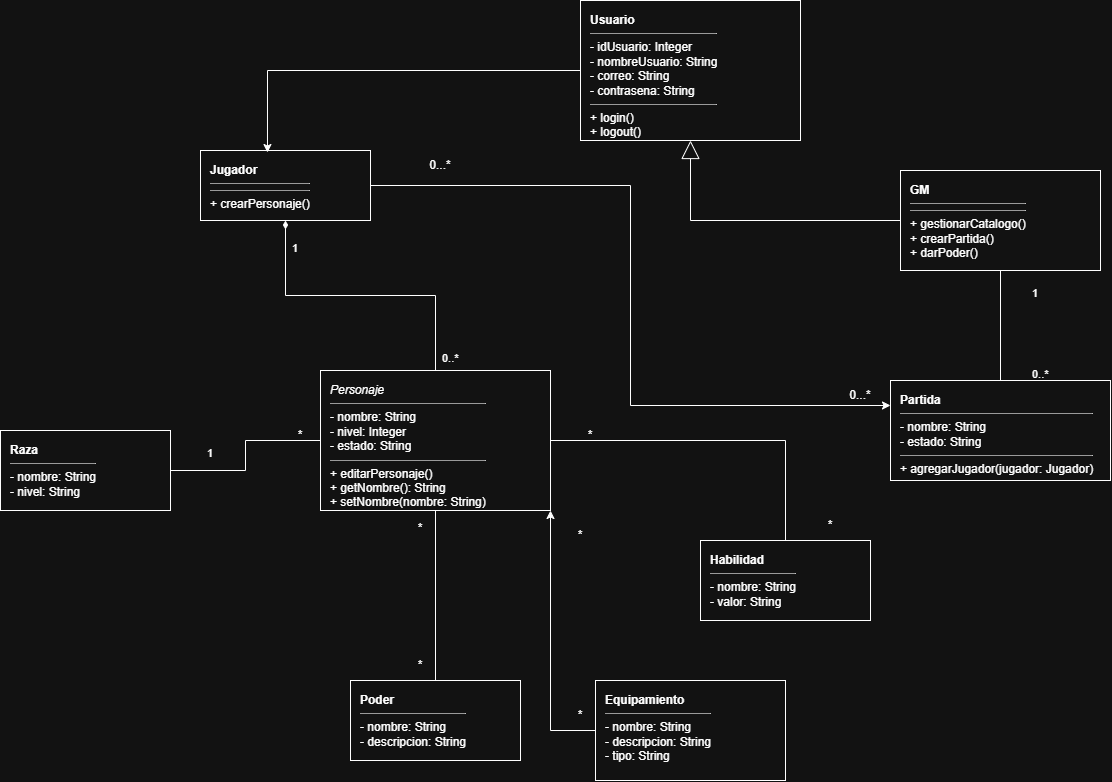

The diagram above was exported from draw.io. Its source (the exported page's mxGraphModel, read from the mxfile embedded in the PNG):
<mxGraphModel dx="1414" dy="889" grid="1" gridSize="10" guides="1" tooltips="1" connect="1" arrows="1" fold="1" page="1" pageScale="1" pageWidth="1300" pageHeight="900" math="0" shadow="0">
  <root>
    <mxCell id="0" />
    <mxCell id="1" parent="0" />
    <mxCell id="cUsuario" parent="1" style="rounded=0;whiteSpace=wrap;html=1;align=left;verticalAlign=top;spacingLeft=8;spacingTop=6;fontSize=12;" value="&lt;b&gt;Usuario&lt;/b&gt;&lt;hr size=&quot;1&quot;/&gt;- idUsuario: Integer&lt;br&gt;- nombreUsuario: String&lt;br&gt;- correo: String&lt;br&gt;- contrasena: String&lt;hr size=&quot;1&quot;/&gt;+ login()&lt;br&gt;+ logout()" vertex="1">
      <mxGeometry height="140" width="220" x="680" y="20" as="geometry" />
    </mxCell>
    <mxCell id="CD9Crzubn2p4DFHQXrMk-17" edge="1" parent="1" source="cJugador" style="edgeStyle=orthogonalEdgeStyle;rounded=0;orthogonalLoop=1;jettySize=auto;html=1;entryX=0;entryY=0.25;entryDx=0;entryDy=0;" target="cPartida">
      <mxGeometry relative="1" as="geometry" />
    </mxCell>
    <mxCell id="cJugador" parent="1" style="rounded=0;whiteSpace=wrap;html=1;align=left;verticalAlign=top;spacingLeft=8;spacingTop=6;fontSize=12;" value="&lt;b&gt;Jugador&lt;/b&gt;&lt;hr size=&quot;1&quot;/&gt;&lt;hr size=&quot;1&quot;/&gt;+ crearPersonaje()" vertex="1">
      <mxGeometry height="70" width="170" x="300" y="170" as="geometry" />
    </mxCell>
    <mxCell id="cGM" parent="1" style="rounded=0;whiteSpace=wrap;html=1;align=left;verticalAlign=top;spacingLeft=8;spacingTop=6;fontSize=12;" value="&lt;b&gt;GM&lt;/b&gt;&lt;hr size=&quot;1&quot;/&gt;&lt;hr size=&quot;1&quot;/&gt;+ gestionarCatalogo()&lt;br&gt;+ crearPartida()&lt;br&gt;+ darPoder()" vertex="1">
      <mxGeometry height="100" width="200" x="1000" y="190" as="geometry" />
    </mxCell>
    <mxCell id="cPersonaje" parent="1" style="rounded=0;whiteSpace=wrap;html=1;align=left;verticalAlign=top;spacingLeft=8;spacingTop=6;fontSize=12;" value="&lt;i&gt;Personaje&lt;/i&gt;&lt;hr size=&quot;1&quot;/&gt;- nombre: String&lt;br&gt;- nivel: Integer&lt;br&gt;- estado: String&lt;hr size=&quot;1&quot;/&gt;+ editarPersonaje()&lt;br&gt;+ getNombre(): String&lt;br&gt;+ setNombre(nombre: String)" vertex="1">
      <mxGeometry height="140" width="230" x="420" y="390" as="geometry" />
    </mxCell>
    <mxCell id="cRaza" parent="1" style="rounded=0;whiteSpace=wrap;html=1;align=left;verticalAlign=top;spacingLeft=8;spacingTop=6;fontSize=12;" value="&lt;b&gt;Raza&lt;/b&gt;&lt;hr size=&quot;1&quot;/&gt;- nombre: String&lt;br&gt;- nivel: String" vertex="1">
      <mxGeometry height="80" width="170" x="100" y="450" as="geometry" />
    </mxCell>
    <mxCell id="cPartida" parent="1" style="rounded=0;whiteSpace=wrap;html=1;align=left;verticalAlign=top;spacingLeft=8;spacingTop=6;fontSize=12;" value="&lt;b&gt;Partida&lt;/b&gt;&lt;hr size=&quot;1&quot;/&gt;- nombre: String&lt;br&gt;- estado: String&lt;hr size=&quot;1&quot;/&gt;+ agregarJugador(jugador: Jugador)" vertex="1">
      <mxGeometry height="100" width="220" x="990" y="400" as="geometry" />
    </mxCell>
    <mxCell id="cHabilidad" parent="1" style="rounded=0;whiteSpace=wrap;html=1;align=left;verticalAlign=top;spacingLeft=8;spacingTop=6;fontSize=12;" value="&lt;b&gt;Habilidad&lt;/b&gt;&lt;hr size=&quot;1&quot;/&gt;- nombre: String&lt;br&gt;- valor: String" vertex="1">
      <mxGeometry height="80" width="170" x="800" y="560" as="geometry" />
    </mxCell>
    <mxCell id="cPoder" parent="1" style="rounded=0;whiteSpace=wrap;html=1;align=left;verticalAlign=top;spacingLeft=8;spacingTop=6;fontSize=12;" value="&lt;b&gt;Poder&lt;/b&gt;&lt;hr size=&quot;1&quot;/&gt;- nombre: String&lt;br&gt;- descripcion: String" vertex="1">
      <mxGeometry height="80" width="170" x="450" y="700" as="geometry" />
    </mxCell>
    <mxCell id="CD9Crzubn2p4DFHQXrMk-14" edge="1" parent="1" source="cEquipamiento" style="edgeStyle=orthogonalEdgeStyle;rounded=0;orthogonalLoop=1;jettySize=auto;html=1;entryX=1;entryY=1;entryDx=0;entryDy=0;" target="cPersonaje">
      <mxGeometry relative="1" as="geometry" />
    </mxCell>
    <mxCell id="cEquipamiento" parent="1" style="rounded=0;whiteSpace=wrap;html=1;align=left;verticalAlign=top;spacingLeft=8;spacingTop=6;fontSize=12;" value="&lt;b&gt;Equipamiento&lt;/b&gt;&lt;hr size=&quot;1&quot;/&gt;- nombre: String&lt;br&gt;- descripcion: String&lt;br&gt;- tipo: String" vertex="1">
      <mxGeometry height="100" width="190" x="695" y="700" as="geometry" />
    </mxCell>
    <mxCell id="eHerGM" edge="1" parent="1" source="cGM" style="edgeStyle=orthogonalEdgeStyle;rounded=0;html=1;endArrow=block;endFill=0;endSize=16;" target="cUsuario">
      <mxGeometry relative="1" as="geometry" />
    </mxCell>
    <mxCell id="eJugPer" edge="1" parent="1" source="cJugador" style="edgeStyle=orthogonalEdgeStyle;rounded=0;html=1;startArrow=diamondThin;startFill=1;endArrow=none;" target="cPersonaje" value="">
      <mxGeometry relative="1" as="geometry">
        <mxPoint x="385" y="240" as="sourcePoint" />
      </mxGeometry>
    </mxCell>
    <mxCell id="lJugPer1" parent="1" style="text;html=1;fontSize=11;" value="1" vertex="1">
      <mxGeometry height="16" width="20" x="390" y="255" as="geometry" />
    </mxCell>
    <mxCell id="lJugPer2" parent="1" style="text;html=1;fontSize=11;" value="0..*" vertex="1">
      <mxGeometry height="16" width="40" x="540" y="365" as="geometry" />
    </mxCell>
    <mxCell id="eRazaPer" edge="1" parent="1" source="cRaza" style="edgeStyle=orthogonalEdgeStyle;rounded=0;html=1;endArrow=none;startArrow=none;" target="cPersonaje">
      <mxGeometry relative="1" as="geometry" />
    </mxCell>
    <mxCell id="lRaza1" parent="1" style="text;html=1;fontSize=11;" value="1" vertex="1">
      <mxGeometry height="16" width="20" x="305" y="460" as="geometry" />
    </mxCell>
    <mxCell id="eGMPartida" edge="1" parent="1" source="cPartida" style="edgeStyle=orthogonalEdgeStyle;rounded=0;html=1;endArrow=none;startArrow=none;" target="cGM">
      <mxGeometry relative="1" as="geometry" />
    </mxCell>
    <mxCell id="lGM1" parent="1" style="text;html=1;fontSize=11;" value="0..*" vertex="1">
      <mxGeometry height="16" width="40" x="1130" y="381" as="geometry" />
    </mxCell>
    <mxCell id="lGM2" parent="1" style="text;html=1;fontSize=11;" value="1" vertex="1">
      <mxGeometry height="16" width="20" x="1130" y="300" as="geometry" />
    </mxCell>
    <mxCell id="ePerHab" edge="1" parent="1" source="cPersonaje" style="edgeStyle=orthogonalEdgeStyle;rounded=0;html=1;endArrow=none;startArrow=none;" target="cHabilidad">
      <mxGeometry relative="1" as="geometry" />
    </mxCell>
    <mxCell id="ePerPoder" edge="1" parent="1" source="cPersonaje" style="edgeStyle=orthogonalEdgeStyle;rounded=0;html=1;endArrow=none;startArrow=none;" target="cPoder">
      <mxGeometry relative="1" as="geometry" />
    </mxCell>
    <mxCell id="CD9Crzubn2p4DFHQXrMk-16" edge="1" parent="1" source="cUsuario" style="edgeStyle=orthogonalEdgeStyle;rounded=0;orthogonalLoop=1;jettySize=auto;html=1;entryX=0.394;entryY=0.029;entryDx=0;entryDy=0;entryPerimeter=0;" target="cJugador">
      <mxGeometry relative="1" as="geometry" />
    </mxCell>
    <mxCell id="CD9Crzubn2p4DFHQXrMk-24" parent="1" style="text;html=1;whiteSpace=wrap;strokeColor=none;fillColor=none;align=center;verticalAlign=middle;rounded=0;" value="*" vertex="1">
      <mxGeometry height="30" width="60" x="370" y="440" as="geometry" />
    </mxCell>
    <mxCell id="CD9Crzubn2p4DFHQXrMk-25" parent="1" style="text;html=1;whiteSpace=wrap;strokeColor=none;fillColor=none;align=center;verticalAlign=middle;rounded=0;" value="0...*" vertex="1">
      <mxGeometry height="30" width="60" x="510" y="170" as="geometry" />
    </mxCell>
    <mxCell id="CD9Crzubn2p4DFHQXrMk-27" parent="1" style="text;html=1;whiteSpace=wrap;strokeColor=none;fillColor=none;align=center;verticalAlign=middle;rounded=0;" value="0...*" vertex="1">
      <mxGeometry height="30" width="60" x="930" y="400" as="geometry" />
    </mxCell>
    <mxCell id="CD9Crzubn2p4DFHQXrMk-29" parent="1" style="text;html=1;whiteSpace=wrap;strokeColor=none;fillColor=none;align=center;verticalAlign=middle;rounded=0;" value="*" vertex="1">
      <mxGeometry height="30" width="60" x="650" y="720" as="geometry" />
    </mxCell>
    <mxCell id="CD9Crzubn2p4DFHQXrMk-31" parent="1" style="text;html=1;whiteSpace=wrap;strokeColor=none;fillColor=none;align=center;verticalAlign=middle;rounded=0;" value="*" vertex="1">
      <mxGeometry height="30" width="60" x="650" y="540" as="geometry" />
    </mxCell>
    <mxCell id="CD9Crzubn2p4DFHQXrMk-32" parent="1" style="text;html=1;whiteSpace=wrap;strokeColor=none;fillColor=none;align=center;verticalAlign=middle;rounded=0;" value="*" vertex="1">
      <mxGeometry height="30" width="60" x="660" y="440" as="geometry" />
    </mxCell>
    <mxCell id="CD9Crzubn2p4DFHQXrMk-33" parent="1" style="text;html=1;whiteSpace=wrap;strokeColor=none;fillColor=none;align=center;verticalAlign=middle;rounded=0;" value="*" vertex="1">
      <mxGeometry height="30" width="60" x="900" y="530" as="geometry" />
    </mxCell>
    <mxCell id="CD9Crzubn2p4DFHQXrMk-34" parent="1" style="text;html=1;whiteSpace=wrap;strokeColor=none;fillColor=none;align=center;verticalAlign=middle;rounded=0;" value="*&lt;div&gt;&lt;br&gt;&lt;/div&gt;" vertex="1">
      <mxGeometry height="30" width="60" x="490" y="540" as="geometry" />
    </mxCell>
    <mxCell id="CD9Crzubn2p4DFHQXrMk-35" parent="1" style="text;html=1;whiteSpace=wrap;strokeColor=none;fillColor=none;align=center;verticalAlign=middle;rounded=0;" value="*" vertex="1">
      <mxGeometry height="30" width="60" x="490" y="670" as="geometry" />
    </mxCell>
  </root>
</mxGraphModel>